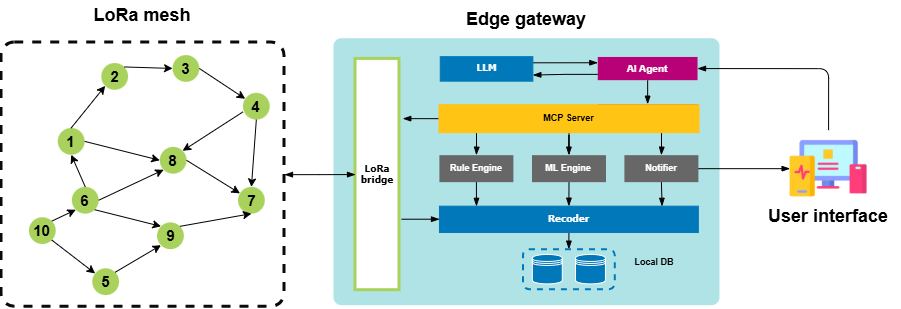

The diagram above was exported from draw.io. Its source (the exported page's mxGraphModel, read from the mxfile embedded in the PNG):
<mxGraphModel dx="3796" dy="-270" grid="0" gridSize="10" guides="1" tooltips="1" connect="1" arrows="1" fold="1" page="1" pageScale="1" pageWidth="850" pageHeight="1100" math="0" shadow="0">
  <root>
    <mxCell id="0" />
    <mxCell id="1" parent="0" />
    <mxCell id="2" parent="1" style="text;html=1;align=center;verticalAlign=middle;whiteSpace=wrap;rounded=0;fontStyle=1;fontSize=18;" value="Edge gateway" vertex="1">
      <mxGeometry height="30" width="144.15" x="2989.9200000000005" y="1211" as="geometry" />
    </mxCell>
    <mxCell id="3" parent="1" style="text;html=1;align=center;verticalAlign=middle;whiteSpace=wrap;rounded=0;fontStyle=1;fontSize=18;" value="LoRa mesh" vertex="1">
      <mxGeometry height="30" width="144.15" x="2606.42" y="1206.5" as="geometry" />
    </mxCell>
    <mxCell id="4" connectable="0" parent="1" style="group" value="" vertex="1">
      <mxGeometry height="264.34" width="283" x="2537" y="1249" as="geometry" />
    </mxCell>
    <mxCell id="5" parent="4" style="ellipse;whiteSpace=wrap;html=1;aspect=fixed;fontSize=15;fontStyle=1;fillColor=#A8D25B;strokeColor=none;fontColor=light-dark(#000000,#EDEDED);" value="1" vertex="1">
      <mxGeometry height="26.751243781094526" width="26.751243781094526" x="56.318407960199" y="85.4699333333332" as="geometry" />
    </mxCell>
    <mxCell id="6" parent="4" style="ellipse;whiteSpace=wrap;html=1;aspect=fixed;fontSize=15;fontStyle=1;fillColor=#A8D25B;strokeColor=none;fontColor=light-dark(#000000,#EDEDED);" value="2" vertex="1">
      <mxGeometry height="26.751243781094526" width="26.751243781094526" x="99.78917910447761" y="20.51781904761907" as="geometry" />
    </mxCell>
    <mxCell id="7" parent="4" style="ellipse;whiteSpace=wrap;html=1;aspect=fixed;fontSize=15;fontStyle=1;fillColor=#A8D25B;strokeColor=none;fontColor=light-dark(#000000,#EDEDED);" value="3" vertex="1">
      <mxGeometry height="26.751243781094526" width="26.751243781094526" x="171.06716417910448" y="12.587619047619047" as="geometry" />
    </mxCell>
    <mxCell id="8" parent="4" style="ellipse;whiteSpace=wrap;html=1;aspect=fixed;fontSize=15;fontStyle=1;fillColor=#A8D25B;strokeColor=none;fontColor=light-dark(#000000,#EDEDED);" value="4" vertex="1">
      <mxGeometry height="26.751243781094526" width="26.751243781094526" x="241.46517412935322" y="50.350476190476186" as="geometry" />
    </mxCell>
    <mxCell id="9" parent="4" style="ellipse;whiteSpace=wrap;html=1;aspect=fixed;fontSize=15;fontStyle=1;fillColor=#A8D25B;strokeColor=none;fontColor=light-dark(#000000,#EDEDED);" value="5" vertex="1">
      <mxGeometry height="26.751243781094526" width="26.751243781094526" x="90.81343283582089" y="225.83669467787112" as="geometry" />
    </mxCell>
    <mxCell id="10" parent="4" style="ellipse;whiteSpace=wrap;html=1;aspect=fixed;fontSize=15;fontStyle=1;fillColor=#A8D25B;strokeColor=none;fontColor=light-dark(#000000,#EDEDED);" value="6" vertex="1">
      <mxGeometry height="26.751243781094526" width="26.751243781094526" x="70.39800995024875" y="144.38739495798316" as="geometry" />
    </mxCell>
    <mxCell id="11" parent="4" style="ellipse;whiteSpace=wrap;html=1;aspect=fixed;fontSize=15;fontStyle=1;fillColor=#A8D25B;strokeColor=none;fontColor=light-dark(#000000,#EDEDED);" value="7" vertex="1">
      <mxGeometry height="26.751243781094526" width="26.751243781094526" x="236.53731343283582" y="144.38739495798316" as="geometry" />
    </mxCell>
    <mxCell id="12" parent="4" style="ellipse;whiteSpace=wrap;html=1;aspect=fixed;fontSize=15;fontStyle=1;fillColor=#A8D25B;strokeColor=none;fontColor=light-dark(#000000,#EDEDED);" value="8" vertex="1">
      <mxGeometry height="26.751243781094526" width="26.751243781094526" x="158.28992537313425" y="104.4031932773109" as="geometry" />
    </mxCell>
    <mxCell id="13" parent="4" style="ellipse;whiteSpace=wrap;html=1;aspect=fixed;fontSize=15;fontStyle=1;fillColor=#A8D25B;strokeColor=none;fontColor=light-dark(#000000,#EDEDED);" value="9" vertex="1">
      <mxGeometry height="26.751243781094526" width="26.751243781094526" x="155.57960199004975" y="179.92890756302518" as="geometry" />
    </mxCell>
    <mxCell id="14" parent="4" style="ellipse;whiteSpace=wrap;html=1;aspect=fixed;fontSize=15;fontStyle=1;fillColor=#A8D25B;strokeColor=none;fontColor=light-dark(#000000,#EDEDED);" value="10" vertex="1">
      <mxGeometry height="26.751243781094526" width="26.751243781094526" x="27.455223880597014" y="174.7457703081232" as="geometry" />
    </mxCell>
    <mxCell id="15" edge="1" parent="4" source="5" style="endArrow=classic;html=1;rounded=0;exitX=1;exitY=0.5;exitDx=0;exitDy=0;entryX=0;entryY=0.5;entryDx=0;entryDy=0;" target="12" value="">
      <mxGeometry height="50" relative="1" width="50" as="geometry">
        <mxPoint x="193.59452736318406" y="171.0435294117647" as="sourcePoint" />
        <mxPoint x="228.79353233830844" y="134.02112044817926" as="targetPoint" />
      </mxGeometry>
    </mxCell>
    <mxCell id="16" edge="1" parent="4" source="10" style="endArrow=classic;html=1;rounded=0;exitX=1;exitY=0.5;exitDx=0;exitDy=0;entryX=0;entryY=1;entryDx=0;entryDy=0;" target="12" value="">
      <mxGeometry height="50" relative="1" width="50" as="geometry">
        <mxPoint x="242.16915422885572" y="179.18845938375347" as="sourcePoint" />
        <mxPoint x="277.3681592039801" y="142.16605042016806" as="targetPoint" />
      </mxGeometry>
    </mxCell>
    <mxCell id="17" edge="1" parent="4" source="12" style="endArrow=classic;html=1;rounded=0;exitX=1;exitY=0.5;exitDx=0;exitDy=0;" target="11" value="">
      <mxGeometry height="50" relative="1" width="50" as="geometry">
        <mxPoint x="242.16915422885572" y="179.18845938375347" as="sourcePoint" />
        <mxPoint x="277.3681592039801" y="142.16605042016806" as="targetPoint" />
      </mxGeometry>
    </mxCell>
    <mxCell id="18" edge="1" parent="4" source="14" style="endArrow=classic;html=1;rounded=0;exitX=1;exitY=0;exitDx=0;exitDy=0;entryX=0;entryY=1;entryDx=0;entryDy=0;" target="10" value="">
      <mxGeometry height="50" relative="1" width="50" as="geometry">
        <mxPoint x="149.94776119402985" y="179.18845938375347" as="sourcePoint" />
        <mxPoint x="210.49004975124376" y="147.34918767507" as="targetPoint" />
      </mxGeometry>
    </mxCell>
    <mxCell id="19" edge="1" parent="4" source="13" style="endArrow=classic;html=1;rounded=0;exitX=1;exitY=0;exitDx=0;exitDy=0;entryX=0.5;entryY=1;entryDx=0;entryDy=0;" target="11" value="">
      <mxGeometry height="50" relative="1" width="50" as="geometry">
        <mxPoint x="293.5597014925373" y="239.90521008403357" as="sourcePoint" />
        <mxPoint x="354.10199004975124" y="208.0659383753501" as="targetPoint" />
      </mxGeometry>
    </mxCell>
    <mxCell id="20" edge="1" parent="4" source="10" style="endArrow=classic;html=1;rounded=0;exitX=1;exitY=1;exitDx=0;exitDy=0;entryX=0;entryY=0;entryDx=0;entryDy=0;" target="13" value="">
      <mxGeometry height="50" relative="1" width="50" as="geometry">
        <mxPoint x="299.1915422885572" y="230.27938375350138" as="sourcePoint" />
        <mxPoint x="359.73383084577114" y="198.4401120448179" as="targetPoint" />
      </mxGeometry>
    </mxCell>
    <mxCell id="21" edge="1" parent="4" source="10" style="endArrow=classic;html=1;rounded=0;exitX=0.5;exitY=0;exitDx=0;exitDy=0;entryX=0.5;entryY=1;entryDx=0;entryDy=0;" target="5" value="">
      <mxGeometry height="50" relative="1" width="50" as="geometry">
        <mxPoint x="189.37064676616913" y="213.98952380952377" as="sourcePoint" />
        <mxPoint x="249.91293532338307" y="182.1502521008403" as="targetPoint" />
      </mxGeometry>
    </mxCell>
    <mxCell id="22" edge="1" parent="4" source="5" style="endArrow=classic;html=1;rounded=0;exitX=0.5;exitY=0;exitDx=0;exitDy=0;entryX=0;entryY=1;entryDx=0;entryDy=0;" target="6" value="">
      <mxGeometry height="50" relative="1" width="50" as="geometry">
        <mxPoint x="221.75373134328356" y="95.51781512605041" as="sourcePoint" />
        <mxPoint x="282.29601990049747" y="63.67854341736694" as="targetPoint" />
      </mxGeometry>
    </mxCell>
    <mxCell id="23" edge="1" parent="4" source="6" style="endArrow=classic;html=1;rounded=0;exitX=1;exitY=0;exitDx=0;exitDy=0;entryX=0;entryY=0.5;entryDx=0;entryDy=0;" target="7" value="">
      <mxGeometry height="50" relative="1" width="50" as="geometry">
        <mxPoint x="180.2189054726368" y="109.58633053221287" as="sourcePoint" />
        <mxPoint x="240.76119402985074" y="77.7470588235294" as="targetPoint" />
      </mxGeometry>
    </mxCell>
    <mxCell id="24" edge="1" parent="4" source="7" style="endArrow=classic;html=1;rounded=0;exitX=1;exitY=0.5;exitDx=0;exitDy=0;" target="8" value="">
      <mxGeometry height="50" relative="1" width="50" as="geometry">
        <mxPoint x="319.60696517412936" y="41.46509803921568" as="sourcePoint" />
        <mxPoint x="380.14925373134326" y="9.625826330532211" as="targetPoint" />
      </mxGeometry>
    </mxCell>
    <mxCell id="25" edge="1" parent="4" source="8" style="endArrow=classic;html=1;rounded=0;exitX=0;exitY=0.711;exitDx=0;exitDy=0;entryX=1;entryY=0;entryDx=0;entryDy=0;exitPerimeter=0;" target="12" value="">
      <mxGeometry height="50" relative="1" width="50" as="geometry">
        <mxPoint x="325.94278606965173" y="92.55602240896357" as="sourcePoint" />
        <mxPoint x="386.48507462686564" y="60.7167507002801" as="targetPoint" />
      </mxGeometry>
    </mxCell>
    <mxCell id="26" edge="1" parent="4" source="8" style="endArrow=classic;html=1;rounded=0;exitX=0.5;exitY=1;exitDx=0;exitDy=0;entryX=0.5;entryY=0;entryDx=0;entryDy=0;" target="11" value="">
      <mxGeometry height="50" relative="1" width="50" as="geometry">
        <mxPoint x="354.10199004975124" y="111.807675070028" as="sourcePoint" />
        <mxPoint x="414.64427860696514" y="79.96840336134453" as="targetPoint" />
      </mxGeometry>
    </mxCell>
    <mxCell id="27" edge="1" parent="4" source="14" style="endArrow=classic;html=1;rounded=0;exitX=1;exitY=1;exitDx=0;exitDy=0;" target="9" value="">
      <mxGeometry height="50" relative="1" width="50" as="geometry">
        <mxPoint x="136.57213930348257" y="253.97372549019605" as="sourcePoint" />
        <mxPoint x="197.1144278606965" y="222.13445378151258" as="targetPoint" />
      </mxGeometry>
    </mxCell>
    <mxCell id="28" edge="1" parent="4" source="9" style="endArrow=classic;html=1;rounded=0;exitX=1;exitY=0;exitDx=0;exitDy=0;entryX=0;entryY=1;entryDx=0;entryDy=0;" target="13" value="">
      <mxGeometry height="50" relative="1" width="50" as="geometry">
        <mxPoint x="135.1641791044776" y="266.5613445378151" as="sourcePoint" />
        <mxPoint x="195.70646766169153" y="234.72207282913163" as="targetPoint" />
      </mxGeometry>
    </mxCell>
    <mxCell id="29" parent="4" style="rounded=1;whiteSpace=wrap;html=1;fontColor=light-dark(#bfde7f, #ededed);strokeWidth=3;strokeColor=light-dark(#090B05,#EDEDED);fillColor=none;arcSize=5;dashed=1;" value="" vertex="1">
      <mxGeometry height="264.34" width="283" as="geometry" />
    </mxCell>
    <mxCell id="30" connectable="0" parent="1" style="group" value="" vertex="1">
      <mxGeometry height="267" width="386" x="2869" y="1244.67" as="geometry" />
    </mxCell>
    <mxCell id="31" parent="30" style="rounded=1;whiteSpace=wrap;html=1;fillColor=#b0e3e6;strokeColor=none;strokeWidth=2;fontStyle=1;fontSize=15;arcSize=3;" value="" vertex="1">
      <mxGeometry height="267" width="386" as="geometry" />
    </mxCell>
    <mxCell id="32" connectable="0" parent="30" style="group" value="" vertex="1">
      <mxGeometry height="27" width="259" x="106" y="67" as="geometry" />
    </mxCell>
    <mxCell id="33" parent="32" style="rounded=0;whiteSpace=wrap;html=1;fillColor=light-dark(#676767,#EDEDED);strokeColor=none;fontStyle=1;fontColor=light-dark(#ffffff, #ededed);fontSize=9;" value="Rule Engine" vertex="1">
      <mxGeometry height="27" width="74" as="geometry" />
    </mxCell>
    <mxCell id="34" parent="32" style="rounded=0;whiteSpace=wrap;html=1;fillColor=light-dark(#676767,#EDEDED);strokeColor=none;fontStyle=1;fontColor=light-dark(#ffffff, #ededed);fontSize=9;" value="ML Engine" vertex="1">
      <mxGeometry height="27" width="74" x="92.59999999999991" as="geometry" />
    </mxCell>
    <mxCell id="35" parent="32" style="rounded=0;whiteSpace=wrap;html=1;fillColor=light-dark(#676767,#EDEDED);strokeColor=none;fontStyle=1;fontColor=light-dark(#ffffff, #ededed);fontSize=9;" value="Notifier" vertex="1">
      <mxGeometry height="27" width="74" x="185" as="geometry" />
    </mxCell>
    <mxCell id="36" parent="30" style="text;html=1;align=center;verticalAlign=middle;whiteSpace=wrap;rounded=0;fontStyle=1;fontSize=9;" value="Local DB" vertex="1">
      <mxGeometry height="18.316742081447963" width="78.21739130434783" x="281.7850310559006" y="215.08760180995478" as="geometry" />
    </mxCell>
    <mxCell id="37" edge="1" parent="30" source="63" style="edgeStyle=orthogonalEdgeStyle;rounded=0;orthogonalLoop=1;jettySize=auto;html=1;exitX=0.5;exitY=1;exitDx=0;exitDy=0;endArrow=blockThin;endFill=1;" target="44">
      <mxGeometry relative="1" as="geometry" />
    </mxCell>
    <mxCell id="38" parent="30" style="rounded=0;whiteSpace=wrap;html=1;fontColor=light-dark(#000000,#EDEDED);strokeWidth=3;strokeColor=light-dark(#a8d25b, #ededed);fontStyle=1;fontSize=9;" value="&lt;span style=&quot;font-family: Verdana;&quot;&gt;LoRa bridge&lt;/span&gt;" vertex="1">
      <mxGeometry height="231.27" width="44" x="22" y="20.75" as="geometry" />
    </mxCell>
    <mxCell id="39" edge="1" parent="30" source="41" style="edgeStyle=orthogonalEdgeStyle;rounded=0;orthogonalLoop=1;jettySize=auto;html=1;exitX=0.5;exitY=1;exitDx=0;exitDy=0;entryX=0.5;entryY=0;entryDx=0;entryDy=0;endArrow=blockThin;endFill=1;" target="54">
      <mxGeometry relative="1" as="geometry" />
    </mxCell>
    <mxCell id="40" edge="1" parent="30" style="edgeStyle=orthogonalEdgeStyle;rounded=0;orthogonalLoop=1;jettySize=auto;html=1;exitX=0;exitY=0.5;exitDx=0;exitDy=0;entryX=0;entryY=0.5;entryDx=0;entryDy=0;endArrow=blockThin;endFill=1;" target="41">
      <mxGeometry relative="1" as="geometry">
        <mxPoint x="67.90476190476147" y="181.04761904761904" as="sourcePoint" />
      </mxGeometry>
    </mxCell>
    <mxCell id="41" parent="30" style="rounded=0;whiteSpace=wrap;html=1;fillColor=light-dark(#0178b9, #ededed);strokeColor=#0178B9;fontStyle=1;fontColor=light-dark(#ffffff, #ededed);fontFamily=Verdana;fontSize=9;" value="Recoder" vertex="1">
      <mxGeometry height="26.35" width="258.89" x="105.94999999999982" y="168" as="geometry" />
    </mxCell>
    <mxCell id="42" connectable="0" parent="30" style="group" value="" vertex="1">
      <mxGeometry height="27" width="259" x="105.89499999999998" y="117" as="geometry" />
    </mxCell>
    <mxCell id="43" parent="42" style="rounded=0;whiteSpace=wrap;html=1;fillColor=light-dark(#676767,#EDEDED);strokeColor=none;fontStyle=1;fontColor=light-dark(#ffffff, #ededed);fontSize=9;" value="Rule Engine" vertex="1">
      <mxGeometry height="27" width="74" as="geometry" />
    </mxCell>
    <mxCell id="44" parent="42" style="rounded=0;whiteSpace=wrap;html=1;fillColor=light-dark(#676767,#EDEDED);strokeColor=none;fontStyle=1;fontColor=light-dark(#ffffff, #ededed);fontSize=9;" value="ML Engine" vertex="1">
      <mxGeometry height="27" width="74" x="92.59999999999991" as="geometry" />
    </mxCell>
    <mxCell id="45" parent="42" style="rounded=0;whiteSpace=wrap;html=1;fillColor=light-dark(#676767,#EDEDED);strokeColor=none;fontStyle=1;fontColor=light-dark(#ffffff, #ededed);fontSize=9;" value="Notifier" vertex="1">
      <mxGeometry height="27" width="74" x="185" as="geometry" />
    </mxCell>
    <mxCell id="46" connectable="0" parent="30" style="group" value="" vertex="1">
      <mxGeometry height="29.72" width="257.28499999999985" x="106.75500000000011" y="18.5" as="geometry" />
    </mxCell>
    <mxCell id="47" parent="46" style="rounded=0;whiteSpace=wrap;html=1;fillColor=light-dark(#b80077, #ededed);strokeColor=none;fontStyle=1;fontColor=light-dark(#ffffff, #ededed);fontSize=10;" value="AI Agent" vertex="1">
      <mxGeometry height="23.22" width="99.77" x="157.51499999999987" y="47.5" as="geometry" />
    </mxCell>
    <mxCell id="48" edge="1" parent="46" source="49" style="edgeStyle=orthogonalEdgeStyle;rounded=0;orthogonalLoop=1;jettySize=auto;html=1;exitX=1;exitY=0.25;exitDx=0;exitDy=0;entryX=0;entryY=0.25;entryDx=0;entryDy=0;strokeWidth=1;endArrow=blockThin;endFill=1;" target="52">
      <mxGeometry relative="1" as="geometry" />
    </mxCell>
    <mxCell id="49" parent="46" style="rounded=0;whiteSpace=wrap;html=1;fillColor=light-dark(#0178b9, #ededed);strokeColor=#0178B9;fontStyle=1;fontColor=light-dark(#ffffff, #ededed);fontFamily=Verdana;fontSize=9;" value="LLM" vertex="1">
      <mxGeometry height="24.5" width="92.59" as="geometry" />
    </mxCell>
    <mxCell id="50" edge="1" parent="46" source="52" style="edgeStyle=orthogonalEdgeStyle;rounded=0;orthogonalLoop=1;jettySize=auto;html=1;exitX=0;exitY=0.75;exitDx=0;exitDy=0;entryX=1;entryY=0.75;entryDx=0;entryDy=0;strokeWidth=1;endArrow=blockThin;endFill=1;" target="49">
      <mxGeometry relative="1" as="geometry" />
    </mxCell>
    <mxCell id="51" edge="1" parent="46" source="52" style="edgeStyle=orthogonalEdgeStyle;rounded=0;orthogonalLoop=1;jettySize=auto;html=1;exitX=0.5;exitY=1;exitDx=0;exitDy=0;entryX=0.5;entryY=0;entryDx=0;entryDy=0;endArrow=blockThin;endFill=1;" target="47">
      <mxGeometry relative="1" as="geometry" />
    </mxCell>
    <mxCell id="52" parent="46" style="rounded=0;whiteSpace=wrap;html=1;fillColor=light-dark(#b80077, #ededed);strokeColor=none;fontStyle=1;fontColor=light-dark(#ffffff, #ededed);fontSize=10;" value="AI Agent" vertex="1">
      <mxGeometry height="23.22" width="99.77" x="157.51000000000022" y="0.2799999999999727" as="geometry" />
    </mxCell>
    <mxCell id="53" connectable="0" parent="30" style="group" value="" vertex="1">
      <mxGeometry height="40" width="91.78999999999996" x="189.5" y="211" as="geometry" />
    </mxCell>
    <mxCell id="54" parent="53" style="rounded=1;whiteSpace=wrap;html=1;fillColor=none;strokeColor=#0178B9;fontStyle=1;fontColor=light-dark(#ffffff, #ededed);fontFamily=Verdana;strokeWidth=2;dashed=1;" value="" vertex="1">
      <mxGeometry height="40" width="91.79" as="geometry" />
    </mxCell>
    <mxCell id="55" connectable="0" parent="53" style="group" value="" vertex="1">
      <mxGeometry height="29.466063348416355" width="73.10975155279448" x="9.340124223602743" y="5.266968325791822" as="geometry" />
    </mxCell>
    <mxCell id="56" parent="55" style="shape=datastore;whiteSpace=wrap;html=1;fillColor=light-dark(#0178b9, #ededed);strokeColor=light-dark(#ffffff, #ededed);strokeWidth=1;" value="" vertex="1">
      <mxGeometry height="29.466063348416288" width="29.938615038985066" as="geometry" />
    </mxCell>
    <mxCell id="57" parent="55" style="shape=datastore;whiteSpace=wrap;html=1;fillColor=light-dark(#0178b9, #ededed);strokeColor=light-dark(#ffffff, #ededed);strokeWidth=1;" value="" vertex="1">
      <mxGeometry height="29.466063348416288" width="29.938615038985066" x="43.171136513809415" as="geometry" />
    </mxCell>
    <mxCell id="58" edge="1" parent="30" source="44" style="edgeStyle=orthogonalEdgeStyle;rounded=0;orthogonalLoop=1;jettySize=auto;html=1;exitX=0.5;exitY=1;exitDx=0;exitDy=0;entryX=0.5;entryY=0;entryDx=0;entryDy=0;endArrow=blockThin;endFill=1;" target="41">
      <mxGeometry relative="1" as="geometry" />
    </mxCell>
    <mxCell id="59" edge="1" parent="30" source="43" style="endArrow=blockThin;html=1;rounded=0;exitX=0.5;exitY=1;exitDx=0;exitDy=0;entryX=0.143;entryY=0.005;entryDx=0;entryDy=0;entryPerimeter=0;endFill=1;" target="41" value="">
      <mxGeometry height="50" relative="1" width="50" as="geometry">
        <mxPoint x="200" y="183" as="sourcePoint" />
        <mxPoint x="250" y="133" as="targetPoint" />
      </mxGeometry>
    </mxCell>
    <mxCell id="60" edge="1" parent="30" source="45" style="edgeStyle=orthogonalEdgeStyle;rounded=0;orthogonalLoop=1;jettySize=auto;html=1;exitX=0.5;exitY=1;exitDx=0;exitDy=0;entryX=0.86;entryY=0.005;entryDx=0;entryDy=0;entryPerimeter=0;endArrow=blockThin;endFill=1;" target="41">
      <mxGeometry relative="1" as="geometry" />
    </mxCell>
    <mxCell id="61" edge="1" parent="30" source="33" style="edgeStyle=orthogonalEdgeStyle;rounded=0;orthogonalLoop=1;jettySize=auto;html=1;exitX=0.5;exitY=1;exitDx=0;exitDy=0;endArrow=blockThin;endFill=1;" target="43">
      <mxGeometry relative="1" as="geometry" />
    </mxCell>
    <mxCell id="62" edge="1" parent="30" source="35" style="edgeStyle=orthogonalEdgeStyle;rounded=0;orthogonalLoop=1;jettySize=auto;html=1;exitX=0.5;exitY=1;exitDx=0;exitDy=0;endArrow=blockThin;endFill=1;" target="45">
      <mxGeometry relative="1" as="geometry" />
    </mxCell>
    <mxCell id="63" parent="30" style="rounded=0;whiteSpace=wrap;html=1;fillColor=light-dark(#ffc414, #281d00);strokeColor=none;fontStyle=1;fontSize=9;" value="MCP Server" vertex="1">
      <mxGeometry height="29" width="261" x="105" y="66" as="geometry" />
    </mxCell>
    <mxCell id="64" edge="1" parent="30" source="63" style="edgeStyle=orthogonalEdgeStyle;rounded=0;orthogonalLoop=1;jettySize=auto;html=1;exitX=0;exitY=0.5;exitDx=0;exitDy=0;entryX=1.076;entryY=0.261;entryDx=0;entryDy=0;entryPerimeter=0;endArrow=blockThin;endFill=1;" target="38">
      <mxGeometry relative="1" as="geometry" />
    </mxCell>
    <mxCell id="65" edge="1" parent="1" source="66" style="edgeStyle=orthogonalEdgeStyle;rounded=1;orthogonalLoop=1;jettySize=auto;html=1;exitX=0.5;exitY=0;exitDx=0;exitDy=0;entryX=1;entryY=0.5;entryDx=0;entryDy=0;curved=0;endArrow=blockThin;endFill=1;" target="52">
      <mxGeometry relative="1" as="geometry" />
    </mxCell>
    <mxCell id="66" parent="1" style="shape=image;verticalLabelPosition=bottom;labelBackgroundColor=default;verticalAlign=top;aspect=fixed;imageAspect=0;image=data:image/png,(base64 omitted: 12136 chars);fontSize=11;" value="" vertex="1">
      <mxGeometry height="77" width="77" x="3325.58" y="1336.67" as="geometry" />
    </mxCell>
    <mxCell id="67" parent="1" style="text;html=1;align=center;verticalAlign=middle;whiteSpace=wrap;rounded=0;fontStyle=1;fontSize=18;" value="User interface" vertex="1">
      <mxGeometry height="30" width="144.15" x="3292.0000000000005" y="1408.0000000000002" as="geometry" />
    </mxCell>
    <mxCell id="68" edge="1" parent="1" source="29" style="edgeStyle=orthogonalEdgeStyle;rounded=0;orthogonalLoop=1;jettySize=auto;html=1;exitX=1;exitY=0.5;exitDx=0;exitDy=0;entryX=0;entryY=0.5;entryDx=0;entryDy=0;startArrow=blockThin;startFill=1;endArrow=blockThin;endFill=1;" target="38">
      <mxGeometry relative="1" as="geometry" />
    </mxCell>
    <mxCell id="69" edge="1" parent="1" source="45" style="edgeStyle=orthogonalEdgeStyle;rounded=0;orthogonalLoop=1;jettySize=auto;html=1;exitX=1;exitY=0.5;exitDx=0;exitDy=0;entryX=0;entryY=0.5;entryDx=0;entryDy=0;endArrow=blockThin;endFill=1;" target="66">
      <mxGeometry relative="1" as="geometry" />
    </mxCell>
  </root>
</mxGraphModel>